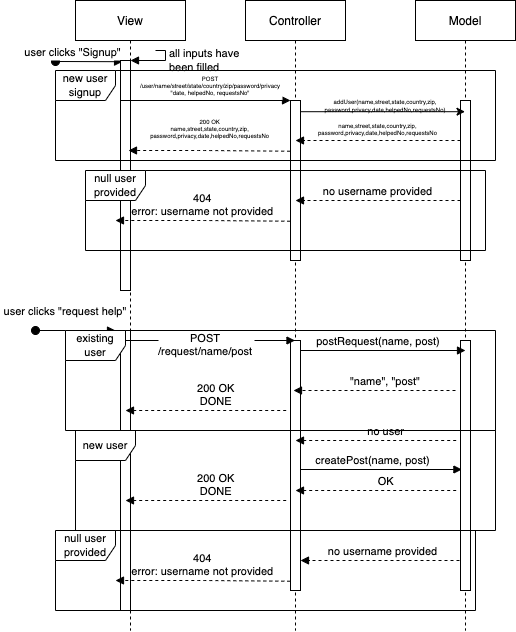

The diagram above was exported from draw.io. Its source (the exported page's mxGraphModel, read from the mxfile embedded in the PNG):
<mxGraphModel dx="1685" dy="1178" grid="1" gridSize="10" guides="1" tooltips="1" connect="1" arrows="1" fold="1" page="1" pageScale="1" pageWidth="850" pageHeight="1100" math="0" shadow="0">
  <root>
    <mxCell id="0" />
    <mxCell id="1" parent="0" />
    <mxCell id="3nuBFxr9cyL0pnOWT2aG-1" value="View" style="shape=umlLifeline;perimeter=lifelinePerimeter;container=1;collapsible=0;recursiveResize=0;rounded=0;shadow=0;strokeWidth=1;" parent="1" vertex="1">
      <mxGeometry x="130" y="80" width="110" height="630" as="geometry" />
    </mxCell>
    <mxCell id="3nuBFxr9cyL0pnOWT2aG-2" value="" style="points=[];perimeter=orthogonalPerimeter;rounded=0;shadow=0;strokeWidth=1;" parent="3nuBFxr9cyL0pnOWT2aG-1" vertex="1">
      <mxGeometry x="45" y="100" width="10" height="190" as="geometry" />
    </mxCell>
    <mxCell id="3nuBFxr9cyL0pnOWT2aG-3" value="user clicks &quot;Signup&quot;" style="verticalAlign=bottom;startArrow=oval;endArrow=block;startSize=8;shadow=0;strokeWidth=1;entryX=0.207;entryY=0.03;entryDx=0;entryDy=0;entryPerimeter=0;" parent="3nuBFxr9cyL0pnOWT2aG-1" target="ZrR-HqNZ5HuGGiIx_t2Q-3" edge="1">
      <mxGeometry x="-0.5" relative="1" as="geometry">
        <mxPoint x="-20" y="61" as="sourcePoint" />
        <mxPoint as="offset" />
      </mxGeometry>
    </mxCell>
    <mxCell id="ZrR-HqNZ5HuGGiIx_t2Q-3" value="" style="html=1;points=[];perimeter=orthogonalPerimeter;" vertex="1" parent="3nuBFxr9cyL0pnOWT2aG-1">
      <mxGeometry x="45" y="60" width="10" height="40" as="geometry" />
    </mxCell>
    <mxCell id="ZrR-HqNZ5HuGGiIx_t2Q-4" value="all inputs have&lt;br&gt;been filled" style="edgeStyle=orthogonalEdgeStyle;html=1;align=left;spacingLeft=2;endArrow=block;rounded=0;entryX=1;entryY=0;" edge="1" target="ZrR-HqNZ5HuGGiIx_t2Q-3" parent="3nuBFxr9cyL0pnOWT2aG-1">
      <mxGeometry x="-0.2593" relative="1" as="geometry">
        <mxPoint x="80" y="50" as="sourcePoint" />
        <Array as="points">
          <mxPoint x="90" y="50" />
          <mxPoint x="90" y="60" />
        </Array>
        <mxPoint as="offset" />
      </mxGeometry>
    </mxCell>
    <mxCell id="ZrR-HqNZ5HuGGiIx_t2Q-16" value="" style="points=[];perimeter=orthogonalPerimeter;rounded=0;shadow=0;strokeWidth=1;" vertex="1" parent="3nuBFxr9cyL0pnOWT2aG-1">
      <mxGeometry x="45" y="330" width="10" height="280" as="geometry" />
    </mxCell>
    <mxCell id="ZrR-HqNZ5HuGGiIx_t2Q-33" value="new user" style="shape=umlFrame;whiteSpace=wrap;html=1;fontSize=11;" vertex="1" parent="3nuBFxr9cyL0pnOWT2aG-1">
      <mxGeometry y="430" width="420" height="100" as="geometry" />
    </mxCell>
    <mxCell id="3nuBFxr9cyL0pnOWT2aG-5" value="Controller" style="shape=umlLifeline;perimeter=lifelinePerimeter;container=1;collapsible=0;recursiveResize=0;rounded=0;shadow=0;strokeWidth=1;" parent="1" vertex="1">
      <mxGeometry x="300" y="80" width="100" height="630" as="geometry" />
    </mxCell>
    <mxCell id="3nuBFxr9cyL0pnOWT2aG-6" value="" style="points=[];perimeter=orthogonalPerimeter;rounded=0;shadow=0;strokeWidth=1;" parent="3nuBFxr9cyL0pnOWT2aG-5" vertex="1">
      <mxGeometry x="45" y="100" width="10" height="160" as="geometry" />
    </mxCell>
    <mxCell id="ZrR-HqNZ5HuGGiIx_t2Q-17" value="" style="points=[];perimeter=orthogonalPerimeter;rounded=0;shadow=0;strokeWidth=1;" vertex="1" parent="3nuBFxr9cyL0pnOWT2aG-5">
      <mxGeometry x="45" y="340" width="10" height="250" as="geometry" />
    </mxCell>
    <mxCell id="ZrR-HqNZ5HuGGiIx_t2Q-25" value="createPost(name, post)" style="verticalAlign=bottom;startArrow=none;endArrow=block;startSize=8;shadow=0;strokeWidth=1;startFill=0;entryX=0.141;entryY=0.516;entryDx=0;entryDy=0;entryPerimeter=0;" edge="1" parent="3nuBFxr9cyL0pnOWT2aG-5" target="ZrR-HqNZ5HuGGiIx_t2Q-18">
      <mxGeometry x="-0.0881" relative="1" as="geometry">
        <mxPoint x="55" y="469" as="sourcePoint" />
        <mxPoint x="219.5" y="469" as="targetPoint" />
        <mxPoint as="offset" />
      </mxGeometry>
    </mxCell>
    <mxCell id="ZrR-HqNZ5HuGGiIx_t2Q-32" value="no username provided" style="verticalAlign=bottom;endArrow=block;entryX=1;entryY=0;shadow=0;strokeWidth=1;fontSize=11;dashed=1;" edge="1" parent="3nuBFxr9cyL0pnOWT2aG-5">
      <mxGeometry relative="1" as="geometry">
        <mxPoint x="220" y="560" as="sourcePoint" />
        <mxPoint x="55" y="560" as="targetPoint" />
      </mxGeometry>
    </mxCell>
    <mxCell id="3nuBFxr9cyL0pnOWT2aG-8" value="POST &#10;/user/name/street/state/country/zip/password/privacy&#10;&quot;date, helpedNo, requestsNo&quot;" style="verticalAlign=bottom;endArrow=block;entryX=0;entryY=0;shadow=0;strokeWidth=1;fontSize=6;" parent="1" source="3nuBFxr9cyL0pnOWT2aG-2" target="3nuBFxr9cyL0pnOWT2aG-6" edge="1">
      <mxGeometry relative="1" as="geometry">
        <mxPoint x="275" y="160" as="sourcePoint" />
      </mxGeometry>
    </mxCell>
    <mxCell id="3nuBFxr9cyL0pnOWT2aG-9" value="200 OK&#10;name,street,state,country,zip,&#10;password,privacy,date,helpedNo,requestsNo&#10;" style="verticalAlign=bottom;endArrow=block;shadow=0;strokeWidth=1;exitX=-0.033;exitY=0.317;exitDx=0;exitDy=0;exitPerimeter=0;fontSize=6;dashed=1;" parent="1" source="3nuBFxr9cyL0pnOWT2aG-6" target="3nuBFxr9cyL0pnOWT2aG-1" edge="1">
      <mxGeometry relative="1" as="geometry">
        <mxPoint x="240" y="200" as="sourcePoint" />
        <mxPoint x="180" y="200" as="targetPoint" />
        <Array as="points">
          <mxPoint x="260" y="230" />
        </Array>
        <mxPoint as="offset" />
      </mxGeometry>
    </mxCell>
    <mxCell id="ZrR-HqNZ5HuGGiIx_t2Q-1" value="Model" style="shape=umlLifeline;perimeter=lifelinePerimeter;container=1;collapsible=0;recursiveResize=0;rounded=0;shadow=0;strokeWidth=1;" vertex="1" parent="1">
      <mxGeometry x="470" y="80" width="100" height="630" as="geometry" />
    </mxCell>
    <mxCell id="ZrR-HqNZ5HuGGiIx_t2Q-2" value="" style="points=[];perimeter=orthogonalPerimeter;rounded=0;shadow=0;strokeWidth=1;" vertex="1" parent="ZrR-HqNZ5HuGGiIx_t2Q-1">
      <mxGeometry x="45" y="100" width="10" height="160" as="geometry" />
    </mxCell>
    <mxCell id="ZrR-HqNZ5HuGGiIx_t2Q-8" value="name,street,state,country,zip,&#10;password,privacy,date,helpedNo,requestsNo" style="verticalAlign=bottom;endArrow=block;entryX=1;entryY=0;shadow=0;strokeWidth=1;fontSize=6;dashed=1;" edge="1" parent="ZrR-HqNZ5HuGGiIx_t2Q-1">
      <mxGeometry relative="1" as="geometry">
        <mxPoint x="44.999999999999886" y="140" as="sourcePoint" />
        <mxPoint x="-120" y="140" as="targetPoint" />
      </mxGeometry>
    </mxCell>
    <mxCell id="ZrR-HqNZ5HuGGiIx_t2Q-18" value="" style="points=[];perimeter=orthogonalPerimeter;rounded=0;shadow=0;strokeWidth=1;" vertex="1" parent="ZrR-HqNZ5HuGGiIx_t2Q-1">
      <mxGeometry x="45" y="340" width="10" height="250" as="geometry" />
    </mxCell>
    <mxCell id="ZrR-HqNZ5HuGGiIx_t2Q-21" value="postRequest(name, post)" style="verticalAlign=bottom;startArrow=none;endArrow=block;startSize=8;shadow=0;strokeWidth=1;startFill=0;" edge="1" parent="ZrR-HqNZ5HuGGiIx_t2Q-1">
      <mxGeometry x="-0.056" relative="1" as="geometry">
        <mxPoint x="-114.5" y="350" as="sourcePoint" />
        <mxPoint x="50" y="350" as="targetPoint" />
        <mxPoint as="offset" />
      </mxGeometry>
    </mxCell>
    <mxCell id="ZrR-HqNZ5HuGGiIx_t2Q-6" value="" style="endArrow=classic;html=1;rounded=0;fontSize=6;exitX=0.967;exitY=0.07;exitDx=0;exitDy=0;exitPerimeter=0;" edge="1" parent="1" source="3nuBFxr9cyL0pnOWT2aG-6" target="ZrR-HqNZ5HuGGiIx_t2Q-1">
      <mxGeometry width="50" height="50" relative="1" as="geometry">
        <mxPoint x="370" y="290" as="sourcePoint" />
        <mxPoint x="420" y="240" as="targetPoint" />
      </mxGeometry>
    </mxCell>
    <mxCell id="ZrR-HqNZ5HuGGiIx_t2Q-7" value="addUser(name,street,state,country,zip,&lt;br&gt;password,privacy,date,helpedNo,requestsNo)" style="text;html=1;strokeColor=none;fillColor=none;align=center;verticalAlign=middle;whiteSpace=wrap;rounded=0;fontSize=6;" vertex="1" parent="1">
      <mxGeometry x="410" y="170" width="60" height="30" as="geometry" />
    </mxCell>
    <mxCell id="ZrR-HqNZ5HuGGiIx_t2Q-11" value="404&#10;error: username not provided" style="verticalAlign=bottom;endArrow=block;shadow=0;strokeWidth=1;exitX=-0.033;exitY=0.317;exitDx=0;exitDy=0;exitPerimeter=0;fontSize=11;dashed=1;" edge="1" parent="1">
      <mxGeometry relative="1" as="geometry">
        <mxPoint x="344.7900000000001" y="300.72" as="sourcePoint" />
        <mxPoint x="169.995" y="300" as="targetPoint" />
        <Array as="points">
          <mxPoint x="260.12" y="300" />
        </Array>
        <mxPoint as="offset" />
      </mxGeometry>
    </mxCell>
    <mxCell id="ZrR-HqNZ5HuGGiIx_t2Q-13" value="no username provided" style="verticalAlign=bottom;endArrow=block;entryX=1;entryY=0;shadow=0;strokeWidth=1;fontSize=11;dashed=1;" edge="1" parent="1">
      <mxGeometry relative="1" as="geometry">
        <mxPoint x="514.9999999999999" y="280" as="sourcePoint" />
        <mxPoint x="350" y="280" as="targetPoint" />
      </mxGeometry>
    </mxCell>
    <mxCell id="ZrR-HqNZ5HuGGiIx_t2Q-14" value="null user provided" style="shape=umlFrame;whiteSpace=wrap;html=1;fontSize=11;" vertex="1" parent="1">
      <mxGeometry x="140" y="250" width="400" height="80" as="geometry" />
    </mxCell>
    <mxCell id="ZrR-HqNZ5HuGGiIx_t2Q-15" value="new user signup" style="shape=umlFrame;whiteSpace=wrap;html=1;fontSize=11;" vertex="1" parent="1">
      <mxGeometry x="110" y="150" width="440" height="90" as="geometry" />
    </mxCell>
    <mxCell id="ZrR-HqNZ5HuGGiIx_t2Q-19" value="user clicks &quot;request help&quot;" style="verticalAlign=bottom;startArrow=oval;endArrow=block;startSize=8;shadow=0;strokeWidth=1;" edge="1" parent="1">
      <mxGeometry x="-0.2453" y="10" relative="1" as="geometry">
        <mxPoint x="90" y="410" as="sourcePoint" />
        <mxPoint x="170" y="410" as="targetPoint" />
        <mxPoint as="offset" />
      </mxGeometry>
    </mxCell>
    <mxCell id="ZrR-HqNZ5HuGGiIx_t2Q-20" value="POST&#10;/request/name/post" style="verticalAlign=bottom;startArrow=none;endArrow=block;startSize=8;shadow=0;strokeWidth=1;startFill=0;" edge="1" parent="1" target="3nuBFxr9cyL0pnOWT2aG-5">
      <mxGeometry x="-0.056" y="-20" relative="1" as="geometry">
        <mxPoint x="180" y="420" as="sourcePoint" />
        <mxPoint x="179.5" y="420" as="targetPoint" />
        <mxPoint as="offset" />
      </mxGeometry>
    </mxCell>
    <mxCell id="ZrR-HqNZ5HuGGiIx_t2Q-22" value="&quot;name&quot;, &quot;post&quot;" style="verticalAlign=bottom;startArrow=none;endArrow=block;startSize=8;shadow=0;strokeWidth=1;dashed=1;startFill=0;" edge="1" parent="1" target="3nuBFxr9cyL0pnOWT2aG-5">
      <mxGeometry x="-0.1253" relative="1" as="geometry">
        <mxPoint x="510" y="470" as="sourcePoint" />
        <mxPoint x="530.0000000000002" y="440" as="targetPoint" />
        <mxPoint as="offset" />
      </mxGeometry>
    </mxCell>
    <mxCell id="ZrR-HqNZ5HuGGiIx_t2Q-24" value="no user" style="verticalAlign=bottom;startArrow=none;endArrow=block;startSize=8;shadow=0;strokeWidth=1;dashed=1;strokeColor=default;startFill=0;" edge="1" parent="1">
      <mxGeometry x="-0.1253" relative="1" as="geometry">
        <mxPoint x="510.68" y="520" as="sourcePoint" />
        <mxPoint x="350.00352941176465" y="520" as="targetPoint" />
        <mxPoint as="offset" />
      </mxGeometry>
    </mxCell>
    <mxCell id="ZrR-HqNZ5HuGGiIx_t2Q-26" value="OK" style="verticalAlign=bottom;startArrow=none;endArrow=block;startSize=8;shadow=0;strokeWidth=1;dashed=1;strokeColor=default;startFill=0;" edge="1" parent="1">
      <mxGeometry x="-0.1253" relative="1" as="geometry">
        <mxPoint x="510.68000000000006" y="570" as="sourcePoint" />
        <mxPoint x="350.0035294117647" y="570" as="targetPoint" />
        <mxPoint as="offset" />
      </mxGeometry>
    </mxCell>
    <mxCell id="ZrR-HqNZ5HuGGiIx_t2Q-28" value="200 OK&#10;DONE" style="verticalAlign=bottom;startArrow=none;endArrow=block;startSize=8;shadow=0;strokeWidth=1;dashed=1;strokeColor=default;startFill=0;" edge="1" parent="1">
      <mxGeometry x="-0.1253" relative="1" as="geometry">
        <mxPoint x="340.68000000000006" y="580" as="sourcePoint" />
        <mxPoint x="180.0035294117647" y="580" as="targetPoint" />
        <mxPoint as="offset" />
      </mxGeometry>
    </mxCell>
    <mxCell id="ZrR-HqNZ5HuGGiIx_t2Q-29" value="200 OK&#10;DONE" style="verticalAlign=bottom;startArrow=none;endArrow=block;startSize=8;shadow=0;strokeWidth=1;dashed=1;strokeColor=default;startFill=0;" edge="1" parent="1">
      <mxGeometry x="-0.1253" relative="1" as="geometry">
        <mxPoint x="340.68000000000006" y="490" as="sourcePoint" />
        <mxPoint x="180.0035294117647" y="490" as="targetPoint" />
        <mxPoint as="offset" />
      </mxGeometry>
    </mxCell>
    <mxCell id="ZrR-HqNZ5HuGGiIx_t2Q-30" value="null user provided" style="shape=umlFrame;whiteSpace=wrap;html=1;fontSize=11;" vertex="1" parent="1">
      <mxGeometry x="110" y="610" width="420" height="80" as="geometry" />
    </mxCell>
    <mxCell id="ZrR-HqNZ5HuGGiIx_t2Q-31" value="404&#10;error: username not provided" style="verticalAlign=bottom;endArrow=block;shadow=0;strokeWidth=1;exitX=-0.033;exitY=0.317;exitDx=0;exitDy=0;exitPerimeter=0;fontSize=11;dashed=1;" edge="1" parent="1">
      <mxGeometry relative="1" as="geometry">
        <mxPoint x="344.79999999999995" y="660.7200000000001" as="sourcePoint" />
        <mxPoint x="170.00499999999988" y="660" as="targetPoint" />
        <Array as="points">
          <mxPoint x="260.13" y="660" />
        </Array>
        <mxPoint as="offset" />
      </mxGeometry>
    </mxCell>
    <mxCell id="ZrR-HqNZ5HuGGiIx_t2Q-36" value="existing user" style="shape=umlFrame;whiteSpace=wrap;html=1;fontSize=11;" vertex="1" parent="1">
      <mxGeometry x="120" y="410" width="430" height="100" as="geometry" />
    </mxCell>
  </root>
</mxGraphModel>